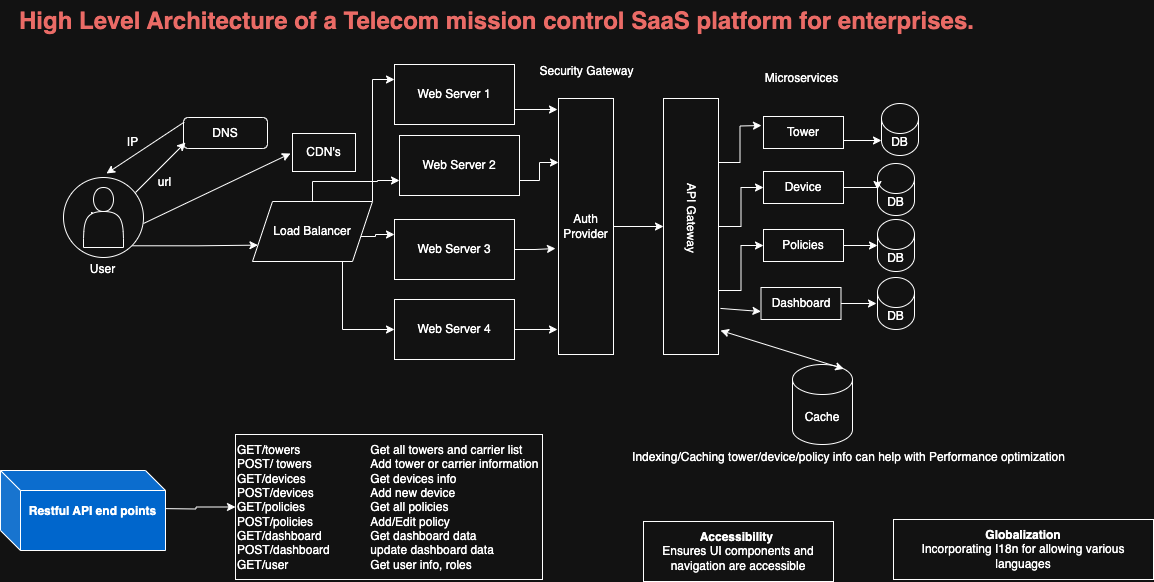

The diagram above was exported from draw.io. Its source (the exported page's mxGraphModel, read from the mxfile embedded in the PNG):
<mxGraphModel dx="1020" dy="628" grid="1" gridSize="10" guides="1" tooltips="1" connect="1" arrows="1" fold="1" page="1" pageScale="1" pageWidth="1600" pageHeight="1200" math="0" shadow="0">
  <root>
    <mxCell id="0" />
    <mxCell id="1" parent="0" />
    <mxCell id="0-WFVFCQy0Tp3FPqE3Iv-1" style="edgeStyle=orthogonalEdgeStyle;rounded=0;orthogonalLoop=1;jettySize=auto;html=1;exitX=1;exitY=1;exitDx=0;exitDy=0;entryX=0;entryY=0.75;entryDx=0;entryDy=0;" edge="1" parent="1" source="0-WFVFCQy0Tp3FPqE3Iv-2" target="0-WFVFCQy0Tp3FPqE3Iv-15">
      <mxGeometry relative="1" as="geometry" />
    </mxCell>
    <mxCell id="0-WFVFCQy0Tp3FPqE3Iv-2" value="User" style="ellipse;whiteSpace=wrap;html=1;" vertex="1" parent="1">
      <mxGeometry x="160" y="246" width="80" height="80" as="geometry" />
    </mxCell>
    <mxCell id="0-WFVFCQy0Tp3FPqE3Iv-3" value="&lt;h1 style=&quot;margin-top: 0px;&quot;&gt;&lt;font style=&quot;color: light-dark(rgb(0, 0, 0), rgb(234, 107, 102));&quot;&gt;High Level Architecture of a Telecom mission control SaaS platform for enterprises.&lt;/font&gt;&lt;/h1&gt;" style="text;html=1;whiteSpace=wrap;overflow=hidden;rounded=0;" vertex="1" parent="1">
      <mxGeometry x="114" y="69" width="1027" height="60" as="geometry" />
    </mxCell>
    <mxCell id="0-WFVFCQy0Tp3FPqE3Iv-4" value="DNS" style="rounded=1;whiteSpace=wrap;html=1;" vertex="1" parent="1">
      <mxGeometry x="280" y="186" width="84" height="31" as="geometry" />
    </mxCell>
    <mxCell id="0-WFVFCQy0Tp3FPqE3Iv-5" value="" style="endArrow=classic;html=1;rounded=0;exitX=0.008;exitY=0.15;exitDx=0;exitDy=0;exitPerimeter=0;" edge="1" parent="1" source="0-WFVFCQy0Tp3FPqE3Iv-4">
      <mxGeometry width="50" height="50" relative="1" as="geometry">
        <mxPoint x="206" y="246" as="sourcePoint" />
        <mxPoint x="203" y="242" as="targetPoint" />
      </mxGeometry>
    </mxCell>
    <mxCell id="0-WFVFCQy0Tp3FPqE3Iv-6" value="" style="endArrow=classic;html=1;rounded=0;" edge="1" parent="1">
      <mxGeometry width="50" height="50" relative="1" as="geometry">
        <mxPoint x="232" y="261" as="sourcePoint" />
        <mxPoint x="282" y="211" as="targetPoint" />
      </mxGeometry>
    </mxCell>
    <mxCell id="0-WFVFCQy0Tp3FPqE3Iv-7" value="IP" style="text;html=1;align=center;verticalAlign=middle;resizable=0;points=[];autosize=1;strokeColor=none;fillColor=none;" vertex="1" parent="1">
      <mxGeometry x="214" y="198" width="29" height="26" as="geometry" />
    </mxCell>
    <mxCell id="0-WFVFCQy0Tp3FPqE3Iv-8" value="url" style="text;html=1;align=center;verticalAlign=middle;resizable=0;points=[];autosize=1;strokeColor=none;fillColor=none;" vertex="1" parent="1">
      <mxGeometry x="245" y="238" width="31" height="26" as="geometry" />
    </mxCell>
    <mxCell id="0-WFVFCQy0Tp3FPqE3Iv-9" value="CDN's" style="rounded=0;whiteSpace=wrap;html=1;" vertex="1" parent="1">
      <mxGeometry x="389" y="202" width="63" height="38" as="geometry" />
    </mxCell>
    <mxCell id="0-WFVFCQy0Tp3FPqE3Iv-10" value="" style="endArrow=classic;html=1;rounded=0;" edge="1" parent="1">
      <mxGeometry width="50" height="50" relative="1" as="geometry">
        <mxPoint x="240" y="292" as="sourcePoint" />
        <mxPoint x="387" y="222" as="targetPoint" />
      </mxGeometry>
    </mxCell>
    <mxCell id="0-WFVFCQy0Tp3FPqE3Iv-11" style="edgeStyle=orthogonalEdgeStyle;rounded=0;orthogonalLoop=1;jettySize=auto;html=1;exitX=1;exitY=0.5;exitDx=0;exitDy=0;entryX=0;entryY=0.25;entryDx=0;entryDy=0;" edge="1" parent="1" source="0-WFVFCQy0Tp3FPqE3Iv-15" target="0-WFVFCQy0Tp3FPqE3Iv-19">
      <mxGeometry relative="1" as="geometry">
        <Array as="points">
          <mxPoint x="455" y="300" />
          <mxPoint x="455" y="305" />
          <mxPoint x="472" y="305" />
          <mxPoint x="472" y="303" />
        </Array>
      </mxGeometry>
    </mxCell>
    <mxCell id="0-WFVFCQy0Tp3FPqE3Iv-12" style="edgeStyle=orthogonalEdgeStyle;rounded=0;orthogonalLoop=1;jettySize=auto;html=1;exitX=1;exitY=0;exitDx=0;exitDy=0;entryX=0;entryY=0.25;entryDx=0;entryDy=0;" edge="1" parent="1" source="0-WFVFCQy0Tp3FPqE3Iv-15" target="0-WFVFCQy0Tp3FPqE3Iv-23">
      <mxGeometry relative="1" as="geometry" />
    </mxCell>
    <mxCell id="0-WFVFCQy0Tp3FPqE3Iv-13" style="edgeStyle=orthogonalEdgeStyle;rounded=0;orthogonalLoop=1;jettySize=auto;html=1;exitX=0.5;exitY=0;exitDx=0;exitDy=0;entryX=0;entryY=0.75;entryDx=0;entryDy=0;" edge="1" parent="1" source="0-WFVFCQy0Tp3FPqE3Iv-15" target="0-WFVFCQy0Tp3FPqE3Iv-17">
      <mxGeometry relative="1" as="geometry">
        <mxPoint x="488" y="242" as="targetPoint" />
        <Array as="points">
          <mxPoint x="409" y="250" />
          <mxPoint x="474" y="250" />
          <mxPoint x="474" y="249" />
        </Array>
      </mxGeometry>
    </mxCell>
    <mxCell id="0-WFVFCQy0Tp3FPqE3Iv-14" style="edgeStyle=orthogonalEdgeStyle;rounded=0;orthogonalLoop=1;jettySize=auto;html=1;exitX=0.75;exitY=1;exitDx=0;exitDy=0;entryX=0;entryY=0.5;entryDx=0;entryDy=0;" edge="1" parent="1" source="0-WFVFCQy0Tp3FPqE3Iv-15" target="0-WFVFCQy0Tp3FPqE3Iv-21">
      <mxGeometry relative="1" as="geometry" />
    </mxCell>
    <mxCell id="0-WFVFCQy0Tp3FPqE3Iv-15" value="Load Balancer" style="shape=parallelogram;perimeter=parallelogramPerimeter;whiteSpace=wrap;html=1;fixedSize=1;" vertex="1" parent="1">
      <mxGeometry x="349" y="270" width="120" height="60" as="geometry" />
    </mxCell>
    <mxCell id="0-WFVFCQy0Tp3FPqE3Iv-16" style="edgeStyle=orthogonalEdgeStyle;rounded=0;orthogonalLoop=1;jettySize=auto;html=1;exitX=1;exitY=0.75;exitDx=0;exitDy=0;entryX=0.25;entryY=1;entryDx=0;entryDy=0;" edge="1" parent="1" source="0-WFVFCQy0Tp3FPqE3Iv-17" target="0-WFVFCQy0Tp3FPqE3Iv-25">
      <mxGeometry relative="1" as="geometry" />
    </mxCell>
    <mxCell id="0-WFVFCQy0Tp3FPqE3Iv-17" value="Web Server 2" style="rounded=0;whiteSpace=wrap;html=1;" vertex="1" parent="1">
      <mxGeometry x="496" y="204" width="120" height="60" as="geometry" />
    </mxCell>
    <mxCell id="0-WFVFCQy0Tp3FPqE3Iv-18" style="edgeStyle=orthogonalEdgeStyle;rounded=0;orthogonalLoop=1;jettySize=auto;html=1;exitX=1;exitY=0.5;exitDx=0;exitDy=0;" edge="1" parent="1" source="0-WFVFCQy0Tp3FPqE3Iv-19">
      <mxGeometry relative="1" as="geometry">
        <mxPoint x="652" y="317" as="targetPoint" />
      </mxGeometry>
    </mxCell>
    <mxCell id="0-WFVFCQy0Tp3FPqE3Iv-19" value="Web Server 3" style="rounded=0;whiteSpace=wrap;html=1;" vertex="1" parent="1">
      <mxGeometry x="491" y="288" width="120" height="60" as="geometry" />
    </mxCell>
    <mxCell id="0-WFVFCQy0Tp3FPqE3Iv-20" style="edgeStyle=orthogonalEdgeStyle;rounded=0;orthogonalLoop=1;jettySize=auto;html=1;exitX=1;exitY=0.5;exitDx=0;exitDy=0;" edge="1" parent="1" source="0-WFVFCQy0Tp3FPqE3Iv-21">
      <mxGeometry relative="1" as="geometry">
        <mxPoint x="654" y="398" as="targetPoint" />
      </mxGeometry>
    </mxCell>
    <mxCell id="0-WFVFCQy0Tp3FPqE3Iv-21" value="Web Server 4" style="rounded=0;whiteSpace=wrap;html=1;" vertex="1" parent="1">
      <mxGeometry x="491" y="368" width="120" height="60" as="geometry" />
    </mxCell>
    <mxCell id="0-WFVFCQy0Tp3FPqE3Iv-22" style="edgeStyle=orthogonalEdgeStyle;rounded=0;orthogonalLoop=1;jettySize=auto;html=1;exitX=1;exitY=0.75;exitDx=0;exitDy=0;" edge="1" parent="1" source="0-WFVFCQy0Tp3FPqE3Iv-23">
      <mxGeometry relative="1" as="geometry">
        <mxPoint x="654" y="178" as="targetPoint" />
      </mxGeometry>
    </mxCell>
    <mxCell id="0-WFVFCQy0Tp3FPqE3Iv-23" value="Web Server 1" style="rounded=0;whiteSpace=wrap;html=1;" vertex="1" parent="1">
      <mxGeometry x="491" y="133" width="120" height="60" as="geometry" />
    </mxCell>
    <mxCell id="0-WFVFCQy0Tp3FPqE3Iv-24" style="edgeStyle=orthogonalEdgeStyle;rounded=0;orthogonalLoop=1;jettySize=auto;html=1;exitX=0.5;exitY=0;exitDx=0;exitDy=0;entryX=0.5;entryY=1;entryDx=0;entryDy=0;" edge="1" parent="1" source="0-WFVFCQy0Tp3FPqE3Iv-25" target="0-WFVFCQy0Tp3FPqE3Iv-30">
      <mxGeometry relative="1" as="geometry" />
    </mxCell>
    <mxCell id="0-WFVFCQy0Tp3FPqE3Iv-25" value="Auth Provider" style="whiteSpace=wrap;html=1;direction=south;" vertex="1" parent="1">
      <mxGeometry x="655" y="167" width="55" height="256" as="geometry" />
    </mxCell>
    <mxCell id="0-WFVFCQy0Tp3FPqE3Iv-26" value="Security Gateway" style="text;html=1;align=center;verticalAlign=middle;resizable=0;points=[];autosize=1;strokeColor=none;fillColor=none;" vertex="1" parent="1">
      <mxGeometry x="626.5" y="127" width="112" height="26" as="geometry" />
    </mxCell>
    <mxCell id="0-WFVFCQy0Tp3FPqE3Iv-27" style="edgeStyle=orthogonalEdgeStyle;rounded=0;orthogonalLoop=1;jettySize=auto;html=1;exitX=0.25;exitY=0;exitDx=0;exitDy=0;" edge="1" parent="1" source="0-WFVFCQy0Tp3FPqE3Iv-30">
      <mxGeometry relative="1" as="geometry">
        <mxPoint x="858" y="194" as="targetPoint" />
      </mxGeometry>
    </mxCell>
    <mxCell id="0-WFVFCQy0Tp3FPqE3Iv-28" style="edgeStyle=orthogonalEdgeStyle;rounded=0;orthogonalLoop=1;jettySize=auto;html=1;exitX=0.5;exitY=0;exitDx=0;exitDy=0;entryX=0;entryY=0.5;entryDx=0;entryDy=0;" edge="1" parent="1" source="0-WFVFCQy0Tp3FPqE3Iv-30" target="0-WFVFCQy0Tp3FPqE3Iv-35">
      <mxGeometry relative="1" as="geometry" />
    </mxCell>
    <mxCell id="0-WFVFCQy0Tp3FPqE3Iv-29" style="edgeStyle=orthogonalEdgeStyle;rounded=0;orthogonalLoop=1;jettySize=auto;html=1;exitX=0.75;exitY=0;exitDx=0;exitDy=0;entryX=0;entryY=0.5;entryDx=0;entryDy=0;" edge="1" parent="1" source="0-WFVFCQy0Tp3FPqE3Iv-30" target="0-WFVFCQy0Tp3FPqE3Iv-36">
      <mxGeometry relative="1" as="geometry" />
    </mxCell>
    <mxCell id="0-WFVFCQy0Tp3FPqE3Iv-30" value="" style="whiteSpace=wrap;html=1;direction=south;" vertex="1" parent="1">
      <mxGeometry x="760" y="167" width="55" height="256" as="geometry" />
    </mxCell>
    <mxCell id="0-WFVFCQy0Tp3FPqE3Iv-31" value="API Gateway" style="text;html=1;align=center;verticalAlign=middle;resizable=0;points=[];autosize=1;strokeColor=none;fillColor=none;rotation=90;" vertex="1" parent="1">
      <mxGeometry x="743.5" y="273" width="88" height="26" as="geometry" />
    </mxCell>
    <mxCell id="0-WFVFCQy0Tp3FPqE3Iv-32" value="Microservices" style="text;html=1;align=center;verticalAlign=middle;resizable=0;points=[];autosize=1;strokeColor=none;fillColor=none;" vertex="1" parent="1">
      <mxGeometry x="852" y="134" width="91" height="26" as="geometry" />
    </mxCell>
    <mxCell id="0-WFVFCQy0Tp3FPqE3Iv-33" style="edgeStyle=orthogonalEdgeStyle;rounded=0;orthogonalLoop=1;jettySize=auto;html=1;exitX=1;exitY=0.75;exitDx=0;exitDy=0;" edge="1" parent="1" source="0-WFVFCQy0Tp3FPqE3Iv-34">
      <mxGeometry relative="1" as="geometry">
        <mxPoint x="978" y="209" as="targetPoint" />
      </mxGeometry>
    </mxCell>
    <mxCell id="0-WFVFCQy0Tp3FPqE3Iv-34" value="Tower" style="whiteSpace=wrap;html=1;" vertex="1" parent="1">
      <mxGeometry x="860" y="185" width="80" height="32" as="geometry" />
    </mxCell>
    <mxCell id="0-WFVFCQy0Tp3FPqE3Iv-35" value="Device" style="whiteSpace=wrap;html=1;" vertex="1" parent="1">
      <mxGeometry x="860" y="240" width="80" height="32" as="geometry" />
    </mxCell>
    <mxCell id="0-WFVFCQy0Tp3FPqE3Iv-36" value="Policies" style="whiteSpace=wrap;html=1;" vertex="1" parent="1">
      <mxGeometry x="860" y="298" width="80" height="32" as="geometry" />
    </mxCell>
    <mxCell id="0-WFVFCQy0Tp3FPqE3Iv-37" style="edgeStyle=orthogonalEdgeStyle;rounded=0;orthogonalLoop=1;jettySize=auto;html=1;exitX=1;exitY=0.5;exitDx=0;exitDy=0;" edge="1" parent="1" source="0-WFVFCQy0Tp3FPqE3Iv-38">
      <mxGeometry relative="1" as="geometry">
        <mxPoint x="973" y="372" as="targetPoint" />
      </mxGeometry>
    </mxCell>
    <mxCell id="0-WFVFCQy0Tp3FPqE3Iv-38" value="Dashboard" style="whiteSpace=wrap;html=1;" vertex="1" parent="1">
      <mxGeometry x="857.5" y="356" width="80" height="32" as="geometry" />
    </mxCell>
    <mxCell id="0-WFVFCQy0Tp3FPqE3Iv-39" value="DB" style="shape=cylinder3;whiteSpace=wrap;html=1;boundedLbl=1;backgroundOutline=1;size=15;" vertex="1" parent="1">
      <mxGeometry x="978" y="172" width="37" height="52" as="geometry" />
    </mxCell>
    <mxCell id="0-WFVFCQy0Tp3FPqE3Iv-40" value="DB" style="shape=cylinder3;whiteSpace=wrap;html=1;boundedLbl=1;backgroundOutline=1;size=15;" vertex="1" parent="1">
      <mxGeometry x="974" y="288" width="37" height="52" as="geometry" />
    </mxCell>
    <mxCell id="0-WFVFCQy0Tp3FPqE3Iv-41" value="DB" style="shape=cylinder3;whiteSpace=wrap;html=1;boundedLbl=1;backgroundOutline=1;size=15;" vertex="1" parent="1">
      <mxGeometry x="974" y="232" width="37" height="52" as="geometry" />
    </mxCell>
    <mxCell id="0-WFVFCQy0Tp3FPqE3Iv-42" value="DB" style="shape=cylinder3;whiteSpace=wrap;html=1;boundedLbl=1;backgroundOutline=1;size=15;" vertex="1" parent="1">
      <mxGeometry x="974" y="346" width="37" height="52" as="geometry" />
    </mxCell>
    <mxCell id="0-WFVFCQy0Tp3FPqE3Iv-43" style="edgeStyle=orthogonalEdgeStyle;rounded=0;orthogonalLoop=1;jettySize=auto;html=1;exitX=1;exitY=0.5;exitDx=0;exitDy=0;entryX=0;entryY=0.5;entryDx=0;entryDy=0;entryPerimeter=0;" edge="1" parent="1" source="0-WFVFCQy0Tp3FPqE3Iv-35" target="0-WFVFCQy0Tp3FPqE3Iv-41">
      <mxGeometry relative="1" as="geometry" />
    </mxCell>
    <mxCell id="0-WFVFCQy0Tp3FPqE3Iv-44" style="edgeStyle=orthogonalEdgeStyle;rounded=0;orthogonalLoop=1;jettySize=auto;html=1;exitX=1;exitY=0.5;exitDx=0;exitDy=0;entryX=0;entryY=0.5;entryDx=0;entryDy=0;entryPerimeter=0;" edge="1" parent="1" source="0-WFVFCQy0Tp3FPqE3Iv-36" target="0-WFVFCQy0Tp3FPqE3Iv-40">
      <mxGeometry relative="1" as="geometry" />
    </mxCell>
    <mxCell id="0-WFVFCQy0Tp3FPqE3Iv-45" value="" style="endArrow=classic;html=1;rounded=0;exitX=0.82;exitY=-0.036;exitDx=0;exitDy=0;exitPerimeter=0;entryX=0;entryY=0.75;entryDx=0;entryDy=0;" edge="1" parent="1" source="0-WFVFCQy0Tp3FPqE3Iv-30" target="0-WFVFCQy0Tp3FPqE3Iv-38">
      <mxGeometry width="50" height="50" relative="1" as="geometry">
        <mxPoint x="807.5" y="418" as="sourcePoint" />
        <mxPoint x="857.5" y="368" as="targetPoint" />
      </mxGeometry>
    </mxCell>
    <mxCell id="0-WFVFCQy0Tp3FPqE3Iv-46" value="Cache" style="shape=cylinder3;whiteSpace=wrap;html=1;boundedLbl=1;backgroundOutline=1;size=15;" vertex="1" parent="1">
      <mxGeometry x="889" y="433" width="60" height="80" as="geometry" />
    </mxCell>
    <mxCell id="0-WFVFCQy0Tp3FPqE3Iv-47" value="" style="edgeStyle=orthogonalEdgeStyle;rounded=0;orthogonalLoop=1;jettySize=auto;html=1;" edge="1" parent="1" target="0-WFVFCQy0Tp3FPqE3Iv-48">
      <mxGeometry relative="1" as="geometry">
        <mxPoint x="252" y="577" as="sourcePoint" />
      </mxGeometry>
    </mxCell>
    <mxCell id="0-WFVFCQy0Tp3FPqE3Iv-48" value="&lt;div&gt;GET/towers&lt;span style=&quot;white-space:pre&quot;&gt;&#09;&lt;/span&gt;&amp;nbsp; &amp;nbsp; &amp;nbsp; &amp;nbsp;&amp;nbsp; &amp;nbsp; &amp;nbsp; &amp;nbsp; &amp;nbsp;Get all towers and carrier list&lt;/div&gt;&lt;div&gt;POST/ towers&lt;span style=&quot;white-space: pre;&quot;&gt;&#09;&lt;/span&gt;&lt;span style=&quot;white-space: pre;&quot;&gt;&#09;&lt;/span&gt;&lt;span style=&quot;white-space: pre;&quot;&gt;&#09;&lt;/span&gt;Add tower or carrier information&lt;/div&gt;&lt;div&gt;GET/devices&lt;span style=&quot;white-space:pre&quot;&gt;&#09;&lt;/span&gt;&amp;nbsp; &amp;nbsp; &amp;nbsp; &amp;nbsp;&lt;span style=&quot;white-space:pre&quot;&gt;&#09;&lt;/span&gt;&amp;nbsp; &amp;nbsp; &amp;nbsp; &amp;nbsp; Get devices info&lt;/div&gt;&lt;div&gt;POST/devices&lt;span style=&quot;white-space:pre&quot;&gt;&#09;&lt;/span&gt;&amp;nbsp; &amp;nbsp; &amp;nbsp; &amp;nbsp; &amp;nbsp;&amp;nbsp;&lt;span style=&quot;white-space:pre&quot;&gt;&#09;&lt;/span&gt;Add new device&lt;/div&gt;&lt;div&gt;GET/policies&lt;span style=&quot;white-space:pre&quot;&gt;&#09;&lt;/span&gt;&amp;nbsp; &amp;nbsp; &amp;nbsp; &amp;nbsp;&amp;nbsp;&lt;span style=&quot;white-space:pre&quot;&gt;&#09;&lt;/span&gt;Get all&amp;nbsp;policies&lt;/div&gt;&lt;div&gt;POST/policies&lt;span style=&quot;white-space:pre&quot;&gt;&#09;&lt;/span&gt;&amp;nbsp; &amp;nbsp; &amp;nbsp; &amp;nbsp;&lt;span style=&quot;white-space: pre;&quot;&gt;&#09;&lt;/span&gt;&lt;span style=&quot;white-space:pre&quot;&gt;&#09;&lt;/span&gt;Add/Edit policy&lt;/div&gt;&lt;div&gt;GET/dashboard&amp;nbsp;&lt;span style=&quot;white-space:pre&quot;&gt;&#09;&lt;span style=&quot;white-space: pre;&quot;&gt;&#09;&lt;/span&gt;&lt;/span&gt;Get dashboard data&amp;nbsp;&lt;/div&gt;&lt;div&gt;POST/dashboard&amp;nbsp;&lt;span style=&quot;white-space: pre;&quot;&gt;&#09;&lt;span style=&quot;white-space: pre;&quot;&gt;&#09;&lt;/span&gt;&lt;/span&gt;update dashboard data&amp;nbsp;&lt;/div&gt;&lt;div&gt;GET/user&amp;nbsp;&lt;span style=&quot;white-space: pre;&quot;&gt;&#09;&lt;/span&gt;&lt;span style=&quot;white-space: pre;&quot;&gt;&#09;&lt;/span&gt;&lt;span style=&quot;white-space: pre;&quot;&gt;&#09;&lt;/span&gt;Get user info, roles&lt;/div&gt;" style="whiteSpace=wrap;html=1;direction=south;align=left;" vertex="1" parent="1">
      <mxGeometry x="332" y="503" width="307" height="145" as="geometry" />
    </mxCell>
    <mxCell id="0-WFVFCQy0Tp3FPqE3Iv-49" value="" style="shape=cube;whiteSpace=wrap;html=1;boundedLbl=1;backgroundOutline=1;darkOpacity=0.05;darkOpacity2=0.1;fillColor=light-dark(#FFFFFF,#0066CC);" vertex="1" parent="1">
      <mxGeometry x="97" y="539" width="165" height="80" as="geometry" />
    </mxCell>
    <mxCell id="0-WFVFCQy0Tp3FPqE3Iv-50" value="&lt;b&gt;Restful API end points&lt;/b&gt;" style="text;html=1;align=center;verticalAlign=middle;resizable=0;points=[];autosize=1;strokeColor=none;fillColor=none;" vertex="1" parent="1">
      <mxGeometry x="116" y="567" width="146" height="26" as="geometry" />
    </mxCell>
    <mxCell id="0-WFVFCQy0Tp3FPqE3Iv-51" value="Indexing/Caching tower/device/policy info can help with Performance optimization" style="text;html=1;align=center;verticalAlign=middle;resizable=0;points=[];autosize=1;strokeColor=none;fillColor=none;" vertex="1" parent="1">
      <mxGeometry x="719" y="513" width="451" height="26" as="geometry" />
    </mxCell>
    <mxCell id="0-WFVFCQy0Tp3FPqE3Iv-52" value="" style="endArrow=classic;startArrow=classic;html=1;rounded=0;exitX=0.855;exitY=0;exitDx=0;exitDy=4.35;exitPerimeter=0;" edge="1" parent="1" source="0-WFVFCQy0Tp3FPqE3Iv-46">
      <mxGeometry width="50" height="50" relative="1" as="geometry">
        <mxPoint x="912" y="396" as="sourcePoint" />
        <mxPoint x="817" y="399" as="targetPoint" />
      </mxGeometry>
    </mxCell>
    <mxCell id="0-WFVFCQy0Tp3FPqE3Iv-53" value="" style="shape=actor;whiteSpace=wrap;html=1;" vertex="1" parent="1">
      <mxGeometry x="180" y="256" width="40" height="60" as="geometry" />
    </mxCell>
    <mxCell id="0-WFVFCQy0Tp3FPqE3Iv-54" value="User" style="text;html=1;align=center;verticalAlign=middle;resizable=0;points=[];autosize=1;strokeColor=none;fillColor=none;" vertex="1" parent="1">
      <mxGeometry x="177" y="325" width="43" height="26" as="geometry" />
    </mxCell>
    <mxCell id="TPsG1FS614INAIXlQtFP-1" value="&lt;b&gt;Accessibility&lt;/b&gt;&amp;nbsp;&lt;div&gt;Ensures UI components and navigation are accessible&lt;/div&gt;" style="whiteSpace=wrap;html=1;" vertex="1" parent="1">
      <mxGeometry x="740" y="590" width="190" height="60" as="geometry" />
    </mxCell>
    <mxCell id="0uFb_NDveKrqLLKej476-1" value="&lt;b&gt;Globalization&lt;/b&gt;&lt;div&gt;Incorporating I18n for allowing various languages&lt;/div&gt;" style="whiteSpace=wrap;html=1;" vertex="1" parent="1">
      <mxGeometry x="990" y="588" width="260" height="60" as="geometry" />
    </mxCell>
  </root>
</mxGraphModel>